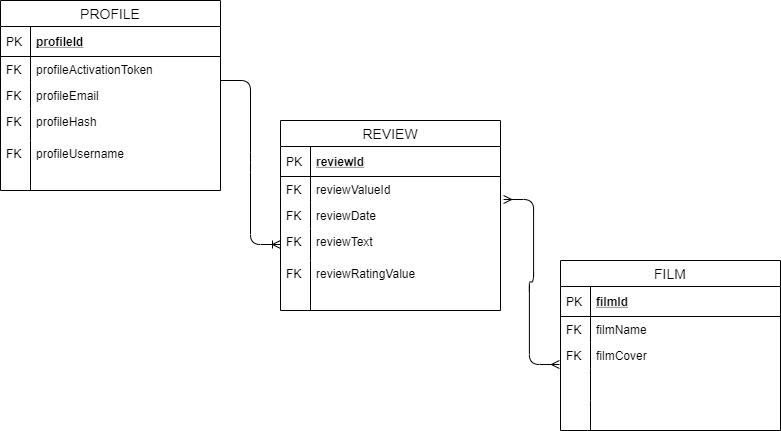

The diagram above was exported from draw.io. Its source (the exported page's mxGraphModel, read from the mxfile embedded in the PNG):
<mxGraphModel dx="1422" dy="762" grid="1" gridSize="10" guides="1" tooltips="1" connect="1" arrows="1" fold="1" page="1" pageScale="1" pageWidth="850" pageHeight="1100" math="0" shadow="0">
  <root>
    <mxCell id="0" />
    <mxCell id="1" parent="0" />
    <mxCell id="8cZk45xGOE7IUpGLkQaq-1" value="PROFILE" style="swimlane;fontStyle=0;childLayout=stackLayout;horizontal=1;startSize=26;horizontalStack=0;resizeParent=1;resizeParentMax=0;resizeLast=0;collapsible=1;marginBottom=0;align=center;fontSize=14;" vertex="1" parent="1">
      <mxGeometry x="60" y="120" width="220" height="190" as="geometry" />
    </mxCell>
    <mxCell id="8cZk45xGOE7IUpGLkQaq-2" value="profileId" style="shape=partialRectangle;top=0;left=0;right=0;bottom=1;align=left;verticalAlign=middle;fillColor=none;spacingLeft=34;spacingRight=4;overflow=hidden;rotatable=0;points=[[0,0.5],[1,0.5]];portConstraint=eastwest;dropTarget=0;fontStyle=5;fontSize=12;" vertex="1" parent="8cZk45xGOE7IUpGLkQaq-1">
      <mxGeometry y="26" width="220" height="30" as="geometry" />
    </mxCell>
    <mxCell id="8cZk45xGOE7IUpGLkQaq-3" value="PK" style="shape=partialRectangle;top=0;left=0;bottom=0;fillColor=none;align=left;verticalAlign=middle;spacingLeft=4;spacingRight=4;overflow=hidden;rotatable=0;points=[];portConstraint=eastwest;part=1;fontSize=12;" vertex="1" connectable="0" parent="8cZk45xGOE7IUpGLkQaq-2">
      <mxGeometry width="30" height="30" as="geometry" />
    </mxCell>
    <mxCell id="8cZk45xGOE7IUpGLkQaq-4" value="profileActivationToken" style="shape=partialRectangle;top=0;left=0;right=0;bottom=0;align=left;verticalAlign=top;fillColor=none;spacingLeft=34;spacingRight=4;overflow=hidden;rotatable=0;points=[[0,0.5],[1,0.5]];portConstraint=eastwest;dropTarget=0;fontSize=12;" vertex="1" parent="8cZk45xGOE7IUpGLkQaq-1">
      <mxGeometry y="56" width="220" height="26" as="geometry" />
    </mxCell>
    <mxCell id="8cZk45xGOE7IUpGLkQaq-5" value="FK&#10;&#10;FK&#10;&#10;FK&#10;&#10;FK" style="shape=partialRectangle;top=0;left=0;bottom=0;fillColor=none;align=left;verticalAlign=top;spacingLeft=4;spacingRight=4;overflow=hidden;rotatable=0;points=[];portConstraint=eastwest;part=1;fontSize=12;" vertex="1" connectable="0" parent="8cZk45xGOE7IUpGLkQaq-4">
      <mxGeometry width="30" height="26" as="geometry" />
    </mxCell>
    <mxCell id="8cZk45xGOE7IUpGLkQaq-6" value="profileEmail" style="shape=partialRectangle;top=0;left=0;right=0;bottom=0;align=left;verticalAlign=top;fillColor=none;spacingLeft=34;spacingRight=4;overflow=hidden;rotatable=0;points=[[0,0.5],[1,0.5]];portConstraint=eastwest;dropTarget=0;fontSize=12;" vertex="1" parent="8cZk45xGOE7IUpGLkQaq-1">
      <mxGeometry y="82" width="220" height="26" as="geometry" />
    </mxCell>
    <mxCell id="8cZk45xGOE7IUpGLkQaq-7" value="FK" style="shape=partialRectangle;top=0;left=0;bottom=0;fillColor=none;align=left;verticalAlign=top;spacingLeft=4;spacingRight=4;overflow=hidden;rotatable=0;points=[];portConstraint=eastwest;part=1;fontSize=12;" vertex="1" connectable="0" parent="8cZk45xGOE7IUpGLkQaq-6">
      <mxGeometry width="30" height="26" as="geometry" />
    </mxCell>
    <mxCell id="8cZk45xGOE7IUpGLkQaq-8" value="profileHash" style="shape=partialRectangle;top=0;left=0;right=0;bottom=0;align=left;verticalAlign=top;fillColor=none;spacingLeft=34;spacingRight=4;overflow=hidden;rotatable=0;points=[[0,0.5],[1,0.5]];portConstraint=eastwest;dropTarget=0;fontSize=12;" vertex="1" parent="8cZk45xGOE7IUpGLkQaq-1">
      <mxGeometry y="108" width="220" height="32" as="geometry" />
    </mxCell>
    <mxCell id="8cZk45xGOE7IUpGLkQaq-9" value="FK" style="shape=partialRectangle;top=0;left=0;bottom=0;fillColor=none;align=left;verticalAlign=top;spacingLeft=4;spacingRight=4;overflow=hidden;rotatable=0;points=[];portConstraint=eastwest;part=1;fontSize=12;" vertex="1" connectable="0" parent="8cZk45xGOE7IUpGLkQaq-8">
      <mxGeometry width="30" height="32" as="geometry" />
    </mxCell>
    <mxCell id="8cZk45xGOE7IUpGLkQaq-10" value="profileUsername" style="shape=partialRectangle;top=0;left=0;right=0;bottom=0;align=left;verticalAlign=top;fillColor=none;spacingLeft=34;spacingRight=4;overflow=hidden;rotatable=0;points=[[0,0.5],[1,0.5]];portConstraint=eastwest;dropTarget=0;fontSize=12;" vertex="1" parent="8cZk45xGOE7IUpGLkQaq-1">
      <mxGeometry y="140" width="220" height="50" as="geometry" />
    </mxCell>
    <mxCell id="8cZk45xGOE7IUpGLkQaq-11" value="FK" style="shape=partialRectangle;top=0;left=0;bottom=0;fillColor=none;align=left;verticalAlign=top;spacingLeft=4;spacingRight=4;overflow=hidden;rotatable=0;points=[];portConstraint=eastwest;part=1;fontSize=12;" vertex="1" connectable="0" parent="8cZk45xGOE7IUpGLkQaq-10">
      <mxGeometry width="30" height="50" as="geometry" />
    </mxCell>
    <mxCell id="8cZk45xGOE7IUpGLkQaq-13" value="REVIEW" style="swimlane;fontStyle=0;childLayout=stackLayout;horizontal=1;startSize=26;horizontalStack=0;resizeParent=1;resizeParentMax=0;resizeLast=0;collapsible=1;marginBottom=0;align=center;fontSize=14;" vertex="1" parent="1">
      <mxGeometry x="340" y="240" width="220" height="190" as="geometry" />
    </mxCell>
    <mxCell id="8cZk45xGOE7IUpGLkQaq-14" value="reviewId" style="shape=partialRectangle;top=0;left=0;right=0;bottom=1;align=left;verticalAlign=middle;fillColor=none;spacingLeft=34;spacingRight=4;overflow=hidden;rotatable=0;points=[[0,0.5],[1,0.5]];portConstraint=eastwest;dropTarget=0;fontStyle=5;fontSize=12;" vertex="1" parent="8cZk45xGOE7IUpGLkQaq-13">
      <mxGeometry y="26" width="220" height="30" as="geometry" />
    </mxCell>
    <mxCell id="8cZk45xGOE7IUpGLkQaq-15" value="PK" style="shape=partialRectangle;top=0;left=0;bottom=0;fillColor=none;align=left;verticalAlign=middle;spacingLeft=4;spacingRight=4;overflow=hidden;rotatable=0;points=[];portConstraint=eastwest;part=1;fontSize=12;" vertex="1" connectable="0" parent="8cZk45xGOE7IUpGLkQaq-14">
      <mxGeometry width="30" height="30" as="geometry" />
    </mxCell>
    <mxCell id="8cZk45xGOE7IUpGLkQaq-16" value="reviewValueId" style="shape=partialRectangle;top=0;left=0;right=0;bottom=0;align=left;verticalAlign=top;fillColor=none;spacingLeft=34;spacingRight=4;overflow=hidden;rotatable=0;points=[[0,0.5],[1,0.5]];portConstraint=eastwest;dropTarget=0;fontSize=12;" vertex="1" parent="8cZk45xGOE7IUpGLkQaq-13">
      <mxGeometry y="56" width="220" height="26" as="geometry" />
    </mxCell>
    <mxCell id="8cZk45xGOE7IUpGLkQaq-17" value="FK&#10;&#10;FK&#10;&#10;FK&#10;&#10;FK" style="shape=partialRectangle;top=0;left=0;bottom=0;fillColor=none;align=left;verticalAlign=top;spacingLeft=4;spacingRight=4;overflow=hidden;rotatable=0;points=[];portConstraint=eastwest;part=1;fontSize=12;" vertex="1" connectable="0" parent="8cZk45xGOE7IUpGLkQaq-16">
      <mxGeometry width="30" height="26" as="geometry" />
    </mxCell>
    <mxCell id="8cZk45xGOE7IUpGLkQaq-18" value="reviewDate" style="shape=partialRectangle;top=0;left=0;right=0;bottom=0;align=left;verticalAlign=top;fillColor=none;spacingLeft=34;spacingRight=4;overflow=hidden;rotatable=0;points=[[0,0.5],[1,0.5]];portConstraint=eastwest;dropTarget=0;fontSize=12;" vertex="1" parent="8cZk45xGOE7IUpGLkQaq-13">
      <mxGeometry y="82" width="220" height="26" as="geometry" />
    </mxCell>
    <mxCell id="8cZk45xGOE7IUpGLkQaq-19" value="FK" style="shape=partialRectangle;top=0;left=0;bottom=0;fillColor=none;align=left;verticalAlign=top;spacingLeft=4;spacingRight=4;overflow=hidden;rotatable=0;points=[];portConstraint=eastwest;part=1;fontSize=12;" vertex="1" connectable="0" parent="8cZk45xGOE7IUpGLkQaq-18">
      <mxGeometry width="30" height="26" as="geometry" />
    </mxCell>
    <mxCell id="8cZk45xGOE7IUpGLkQaq-20" value="reviewText" style="shape=partialRectangle;top=0;left=0;right=0;bottom=0;align=left;verticalAlign=top;fillColor=none;spacingLeft=34;spacingRight=4;overflow=hidden;rotatable=0;points=[[0,0.5],[1,0.5]];portConstraint=eastwest;dropTarget=0;fontSize=12;" vertex="1" parent="8cZk45xGOE7IUpGLkQaq-13">
      <mxGeometry y="108" width="220" height="32" as="geometry" />
    </mxCell>
    <mxCell id="8cZk45xGOE7IUpGLkQaq-21" value="FK" style="shape=partialRectangle;top=0;left=0;bottom=0;fillColor=none;align=left;verticalAlign=top;spacingLeft=4;spacingRight=4;overflow=hidden;rotatable=0;points=[];portConstraint=eastwest;part=1;fontSize=12;" vertex="1" connectable="0" parent="8cZk45xGOE7IUpGLkQaq-20">
      <mxGeometry width="30" height="32" as="geometry" />
    </mxCell>
    <mxCell id="8cZk45xGOE7IUpGLkQaq-22" value="reviewRatingValue" style="shape=partialRectangle;top=0;left=0;right=0;bottom=0;align=left;verticalAlign=top;fillColor=none;spacingLeft=34;spacingRight=4;overflow=hidden;rotatable=0;points=[[0,0.5],[1,0.5]];portConstraint=eastwest;dropTarget=0;fontSize=12;" vertex="1" parent="8cZk45xGOE7IUpGLkQaq-13">
      <mxGeometry y="140" width="220" height="50" as="geometry" />
    </mxCell>
    <mxCell id="8cZk45xGOE7IUpGLkQaq-23" value="FK" style="shape=partialRectangle;top=0;left=0;bottom=0;fillColor=none;align=left;verticalAlign=top;spacingLeft=4;spacingRight=4;overflow=hidden;rotatable=0;points=[];portConstraint=eastwest;part=1;fontSize=12;" vertex="1" connectable="0" parent="8cZk45xGOE7IUpGLkQaq-22">
      <mxGeometry width="30" height="50" as="geometry" />
    </mxCell>
    <mxCell id="8cZk45xGOE7IUpGLkQaq-24" value="FILM" style="swimlane;fontStyle=0;childLayout=stackLayout;horizontal=1;startSize=26;horizontalStack=0;resizeParent=1;resizeParentMax=0;resizeLast=0;collapsible=1;marginBottom=0;align=center;fontSize=14;" vertex="1" parent="1">
      <mxGeometry x="620" y="380" width="220" height="170" as="geometry" />
    </mxCell>
    <mxCell id="8cZk45xGOE7IUpGLkQaq-25" value="filmId" style="shape=partialRectangle;top=0;left=0;right=0;bottom=1;align=left;verticalAlign=middle;fillColor=none;spacingLeft=34;spacingRight=4;overflow=hidden;rotatable=0;points=[[0,0.5],[1,0.5]];portConstraint=eastwest;dropTarget=0;fontStyle=5;fontSize=12;" vertex="1" parent="8cZk45xGOE7IUpGLkQaq-24">
      <mxGeometry y="26" width="220" height="30" as="geometry" />
    </mxCell>
    <mxCell id="8cZk45xGOE7IUpGLkQaq-26" value="PK" style="shape=partialRectangle;top=0;left=0;bottom=0;fillColor=none;align=left;verticalAlign=middle;spacingLeft=4;spacingRight=4;overflow=hidden;rotatable=0;points=[];portConstraint=eastwest;part=1;fontSize=12;" vertex="1" connectable="0" parent="8cZk45xGOE7IUpGLkQaq-25">
      <mxGeometry width="30" height="30" as="geometry" />
    </mxCell>
    <mxCell id="8cZk45xGOE7IUpGLkQaq-27" value="filmName" style="shape=partialRectangle;top=0;left=0;right=0;bottom=0;align=left;verticalAlign=top;fillColor=none;spacingLeft=34;spacingRight=4;overflow=hidden;rotatable=0;points=[[0,0.5],[1,0.5]];portConstraint=eastwest;dropTarget=0;fontSize=12;" vertex="1" parent="8cZk45xGOE7IUpGLkQaq-24">
      <mxGeometry y="56" width="220" height="26" as="geometry" />
    </mxCell>
    <mxCell id="8cZk45xGOE7IUpGLkQaq-28" value="FK&#10;&#10;FK&#10;&#10;FK&#10;&#10;FK" style="shape=partialRectangle;top=0;left=0;bottom=0;fillColor=none;align=left;verticalAlign=top;spacingLeft=4;spacingRight=4;overflow=hidden;rotatable=0;points=[];portConstraint=eastwest;part=1;fontSize=12;" vertex="1" connectable="0" parent="8cZk45xGOE7IUpGLkQaq-27">
      <mxGeometry width="30" height="26" as="geometry" />
    </mxCell>
    <mxCell id="8cZk45xGOE7IUpGLkQaq-29" value="filmCover" style="shape=partialRectangle;top=0;left=0;right=0;bottom=0;align=left;verticalAlign=top;fillColor=none;spacingLeft=34;spacingRight=4;overflow=hidden;rotatable=0;points=[[0,0.5],[1,0.5]];portConstraint=eastwest;dropTarget=0;fontSize=12;" vertex="1" parent="8cZk45xGOE7IUpGLkQaq-24">
      <mxGeometry y="82" width="220" height="26" as="geometry" />
    </mxCell>
    <mxCell id="8cZk45xGOE7IUpGLkQaq-30" value="FK" style="shape=partialRectangle;top=0;left=0;bottom=0;fillColor=none;align=left;verticalAlign=top;spacingLeft=4;spacingRight=4;overflow=hidden;rotatable=0;points=[];portConstraint=eastwest;part=1;fontSize=12;" vertex="1" connectable="0" parent="8cZk45xGOE7IUpGLkQaq-29">
      <mxGeometry width="30" height="26" as="geometry" />
    </mxCell>
    <mxCell id="8cZk45xGOE7IUpGLkQaq-31" value="" style="shape=partialRectangle;top=0;left=0;right=0;bottom=0;align=left;verticalAlign=top;fillColor=none;spacingLeft=34;spacingRight=4;overflow=hidden;rotatable=0;points=[[0,0.5],[1,0.5]];portConstraint=eastwest;dropTarget=0;fontSize=12;" vertex="1" parent="8cZk45xGOE7IUpGLkQaq-24">
      <mxGeometry y="108" width="220" height="32" as="geometry" />
    </mxCell>
    <mxCell id="8cZk45xGOE7IUpGLkQaq-32" value="" style="shape=partialRectangle;top=0;left=0;bottom=0;fillColor=none;align=left;verticalAlign=top;spacingLeft=4;spacingRight=4;overflow=hidden;rotatable=0;points=[];portConstraint=eastwest;part=1;fontSize=12;" vertex="1" connectable="0" parent="8cZk45xGOE7IUpGLkQaq-31">
      <mxGeometry width="30" height="32" as="geometry" />
    </mxCell>
    <mxCell id="8cZk45xGOE7IUpGLkQaq-33" value="" style="shape=partialRectangle;top=0;left=0;right=0;bottom=0;align=left;verticalAlign=top;fillColor=none;spacingLeft=34;spacingRight=4;overflow=hidden;rotatable=0;points=[[0,0.5],[1,0.5]];portConstraint=eastwest;dropTarget=0;fontSize=12;" vertex="1" parent="8cZk45xGOE7IUpGLkQaq-24">
      <mxGeometry y="140" width="220" height="30" as="geometry" />
    </mxCell>
    <mxCell id="8cZk45xGOE7IUpGLkQaq-34" value="" style="shape=partialRectangle;top=0;left=0;bottom=0;fillColor=none;align=left;verticalAlign=top;spacingLeft=4;spacingRight=4;overflow=hidden;rotatable=0;points=[];portConstraint=eastwest;part=1;fontSize=12;" vertex="1" connectable="0" parent="8cZk45xGOE7IUpGLkQaq-33">
      <mxGeometry width="30" height="30" as="geometry" />
    </mxCell>
    <mxCell id="8cZk45xGOE7IUpGLkQaq-35" value="" style="edgeStyle=entityRelationEdgeStyle;fontSize=12;html=1;endArrow=ERoneToMany;entryX=0;entryY=0.5;entryDx=0;entryDy=0;" edge="1" parent="1" target="8cZk45xGOE7IUpGLkQaq-20">
      <mxGeometry width="100" height="100" relative="1" as="geometry">
        <mxPoint x="280" y="200" as="sourcePoint" />
        <mxPoint x="380" y="100" as="targetPoint" />
      </mxGeometry>
    </mxCell>
    <mxCell id="8cZk45xGOE7IUpGLkQaq-36" value="" style="edgeStyle=entityRelationEdgeStyle;fontSize=12;html=1;endArrow=ERmany;startArrow=ERmany;entryX=-0.005;entryY=0.846;entryDx=0;entryDy=0;entryPerimeter=0;exitX=1.014;exitY=-0.115;exitDx=0;exitDy=0;exitPerimeter=0;" edge="1" parent="1" source="8cZk45xGOE7IUpGLkQaq-18" target="8cZk45xGOE7IUpGLkQaq-29">
      <mxGeometry width="100" height="100" relative="1" as="geometry">
        <mxPoint x="370" y="440" as="sourcePoint" />
        <mxPoint x="470" y="340" as="targetPoint" />
      </mxGeometry>
    </mxCell>
  </root>
</mxGraphModel>